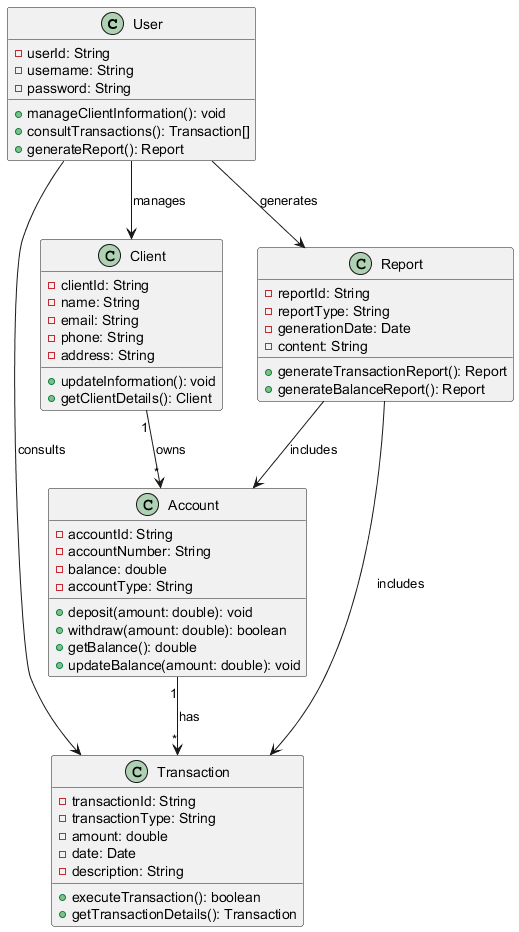

The diagram above was rendered by PlantUML. Its source (embedded in the PNG):
@startuml
class User {
    - userId: String
    - username: String
    - password: String
    + manageClientInformation(): void
    + consultTransactions(): Transaction[]
    + generateReport(): Report
}

class Client {
    - clientId: String
    - name: String
    - email: String
    - phone: String
    - address: String
    + updateInformation(): void
    + getClientDetails(): Client
}

class Account {
    - accountId: String
    - accountNumber: String
    - balance: double
    - accountType: String
    + deposit(amount: double): void
    + withdraw(amount: double): boolean
    + getBalance(): double
    + updateBalance(amount: double): void
}

class Transaction {
    - transactionId: String
    - transactionType: String
    - amount: double
    - date: Date
    - description: String
    + executeTransaction(): boolean
    + getTransactionDetails(): Transaction
}

class Report {
    - reportId: String
    - reportType: String
    - generationDate: Date
    - content: String
    + generateTransactionReport(): Report
    + generateBalanceReport(): Report
}

User --> Client : manages
Client "1" --> "*" Account : owns
Account "1" --> "*" Transaction : has
User --> Transaction : consults
User --> Report : generates
Report --> Transaction : includes
Report --> Account : includes
@enduml